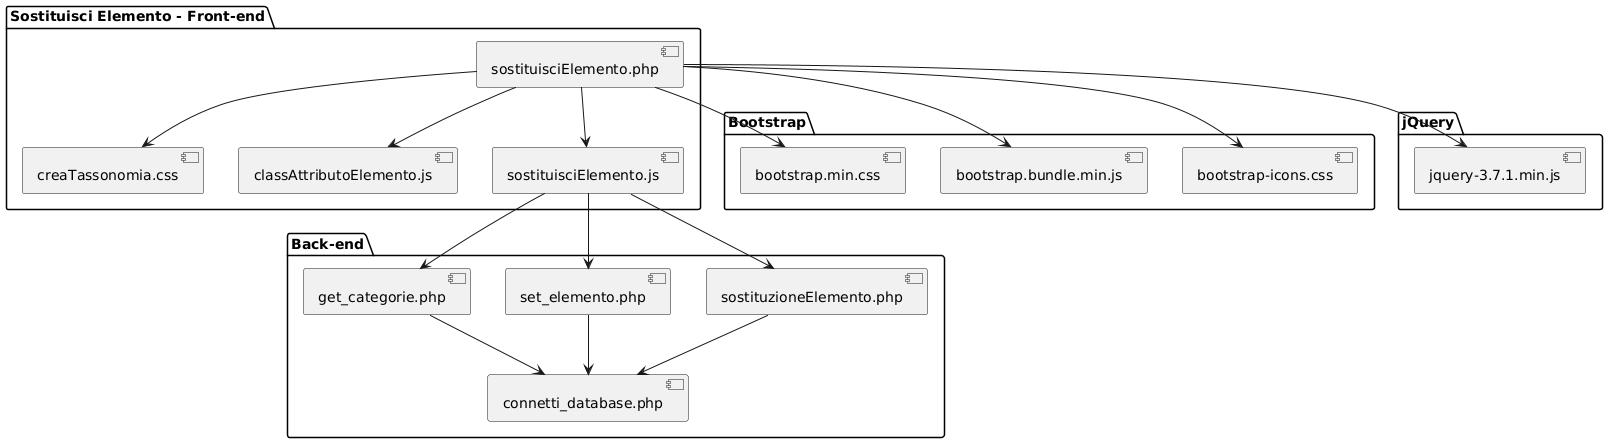

The diagram above was rendered by PlantUML. Its source (embedded in the PNG):
@startuml
package "Bootstrap" {
  [bootstrap.min.css]
  [bootstrap.bundle.min.js]
  [bootstrap-icons.css]
}

package "jQuery" {
  [jquery-3.7.1.min.js]
}

package "Sostituisci Elemento - Front-end" {
  [creaTassonomia.css]
  [classAttributoElemento.js]
  [sostituisciElemento.js]
  [sostituisciElemento.php]
}

package "Back-end" {
  [get_categorie.php]
  [set_elemento.php]
  [sostituzioneElemento.php]
  [connetti_database.php]
}

' Inclusioni statiche da HTML/PHP
[sostituisciElemento.php] --> [bootstrap.min.css]
[sostituisciElemento.php] --> [bootstrap.bundle.min.js]
[sostituisciElemento.php] --> [bootstrap-icons.css]
[sostituisciElemento.php] --> [jquery-3.7.1.min.js]
[sostituisciElemento.php] --> [creaTassonomia.css]
[sostituisciElemento.php] --> [classAttributoElemento.js]
[sostituisciElemento.php] --> [sostituisciElemento.js]

' JS che effettua chiamate AJAX
[sostituisciElemento.js] --> [get_categorie.php]
[sostituisciElemento.js] --> [set_elemento.php]
[sostituisciElemento.js] --> [sostituzioneElemento.php]

' Inclusione della connessione al DB
[get_categorie.php] --> [connetti_database.php]
[set_elemento.php] --> [connetti_database.php]
[sostituzioneElemento.php] --> [connetti_database.php]
@enduml